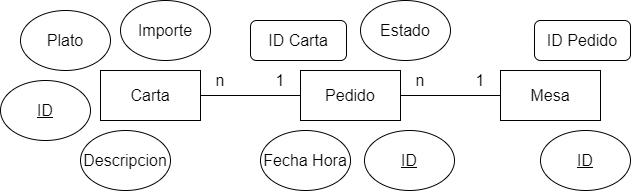

The diagram above was exported from draw.io. Its source (the exported page's mxGraphModel, read from the mxfile embedded in the PNG):
<mxGraphModel dx="880" dy="468" grid="1" gridSize="10" guides="1" tooltips="1" connect="1" arrows="1" fold="1" page="1" pageScale="1" pageWidth="827" pageHeight="1169" math="0" shadow="0">
  <root>
    <mxCell id="0" />
    <mxCell id="1" parent="0" />
    <mxCell id="_fzRZfPlBCQ5rchxv02v-1" value="&lt;font size=&quot;3&quot;&gt;Carta&lt;/font&gt;" style="rounded=0;whiteSpace=wrap;html=1;" vertex="1" parent="1">
      <mxGeometry x="150" y="120" width="100" height="50" as="geometry" />
    </mxCell>
    <mxCell id="_fzRZfPlBCQ5rchxv02v-2" value="&lt;font size=&quot;3&quot;&gt;Pedido&lt;/font&gt;" style="rounded=0;whiteSpace=wrap;html=1;" vertex="1" parent="1">
      <mxGeometry x="350" y="120" width="100" height="50" as="geometry" />
    </mxCell>
    <mxCell id="_fzRZfPlBCQ5rchxv02v-3" value="&lt;font size=&quot;3&quot;&gt;Mesa&lt;/font&gt;" style="rounded=0;whiteSpace=wrap;html=1;" vertex="1" parent="1">
      <mxGeometry x="550" y="120" width="100" height="50" as="geometry" />
    </mxCell>
    <mxCell id="_fzRZfPlBCQ5rchxv02v-4" value="" style="endArrow=none;html=1;rounded=0;entryX=1;entryY=0.5;entryDx=0;entryDy=0;exitX=0;exitY=0.5;exitDx=0;exitDy=0;" edge="1" parent="1" source="_fzRZfPlBCQ5rchxv02v-3" target="_fzRZfPlBCQ5rchxv02v-2">
      <mxGeometry width="50" height="50" relative="1" as="geometry">
        <mxPoint x="290" y="240" as="sourcePoint" />
        <mxPoint x="340" y="190" as="targetPoint" />
      </mxGeometry>
    </mxCell>
    <mxCell id="_fzRZfPlBCQ5rchxv02v-5" value="" style="endArrow=none;html=1;rounded=0;entryX=1;entryY=0.5;entryDx=0;entryDy=0;exitX=0;exitY=0.5;exitDx=0;exitDy=0;" edge="1" parent="1" source="_fzRZfPlBCQ5rchxv02v-2" target="_fzRZfPlBCQ5rchxv02v-1">
      <mxGeometry width="50" height="50" relative="1" as="geometry">
        <mxPoint x="300" y="250" as="sourcePoint" />
        <mxPoint x="350" y="200" as="targetPoint" />
      </mxGeometry>
    </mxCell>
    <mxCell id="_fzRZfPlBCQ5rchxv02v-6" value="&lt;font size=&quot;3&quot;&gt;Plato&lt;/font&gt;" style="ellipse;whiteSpace=wrap;html=1;" vertex="1" parent="1">
      <mxGeometry x="70" y="60" width="90" height="60" as="geometry" />
    </mxCell>
    <mxCell id="_fzRZfPlBCQ5rchxv02v-7" value="&lt;font size=&quot;3&quot;&gt;Descripcion&lt;/font&gt;" style="ellipse;whiteSpace=wrap;html=1;" vertex="1" parent="1">
      <mxGeometry x="130" y="180" width="90" height="60" as="geometry" />
    </mxCell>
    <mxCell id="_fzRZfPlBCQ5rchxv02v-8" value="&lt;font size=&quot;3&quot;&gt;Importe&lt;/font&gt;" style="ellipse;whiteSpace=wrap;html=1;" vertex="1" parent="1">
      <mxGeometry x="170" y="50" width="90" height="60" as="geometry" />
    </mxCell>
    <mxCell id="_fzRZfPlBCQ5rchxv02v-9" value="&lt;font size=&quot;3&quot;&gt;&lt;u&gt;ID&lt;/u&gt;&lt;/font&gt;" style="ellipse;whiteSpace=wrap;html=1;" vertex="1" parent="1">
      <mxGeometry x="50" y="130" width="90" height="60" as="geometry" />
    </mxCell>
    <mxCell id="_fzRZfPlBCQ5rchxv02v-11" value="&lt;span style=&quot;font-size: medium;&quot;&gt;&lt;u&gt;ID&lt;/u&gt;&lt;/span&gt;" style="ellipse;whiteSpace=wrap;html=1;" vertex="1" parent="1">
      <mxGeometry x="414" y="180" width="90" height="60" as="geometry" />
    </mxCell>
    <mxCell id="_fzRZfPlBCQ5rchxv02v-12" value="&lt;font size=&quot;3&quot;&gt;&lt;u&gt;ID&lt;/u&gt;&lt;/font&gt;" style="ellipse;whiteSpace=wrap;html=1;" vertex="1" parent="1">
      <mxGeometry x="590" y="180" width="90" height="60" as="geometry" />
    </mxCell>
    <mxCell id="_fzRZfPlBCQ5rchxv02v-13" value="&lt;font size=&quot;3&quot;&gt;Estado&lt;/font&gt;" style="ellipse;whiteSpace=wrap;html=1;" vertex="1" parent="1">
      <mxGeometry x="410" y="50" width="90" height="60" as="geometry" />
    </mxCell>
    <mxCell id="_fzRZfPlBCQ5rchxv02v-15" value="&lt;span style=&quot;font-size: medium;&quot;&gt;Fecha Hora&lt;/span&gt;" style="ellipse;whiteSpace=wrap;html=1;" vertex="1" parent="1">
      <mxGeometry x="310" y="180" width="90" height="60" as="geometry" />
    </mxCell>
    <mxCell id="_fzRZfPlBCQ5rchxv02v-16" value="&lt;font style=&quot;font-size: 16px;&quot;&gt;ID Carta&lt;/font&gt;" style="rounded=1;whiteSpace=wrap;html=1;" vertex="1" parent="1">
      <mxGeometry x="300" y="70" width="96" height="40" as="geometry" />
    </mxCell>
    <mxCell id="_fzRZfPlBCQ5rchxv02v-17" value="&lt;font style=&quot;font-size: 16px;&quot;&gt;ID Pedido&lt;/font&gt;" style="rounded=1;whiteSpace=wrap;html=1;" vertex="1" parent="1">
      <mxGeometry x="584" y="70" width="96" height="40" as="geometry" />
    </mxCell>
    <mxCell id="_fzRZfPlBCQ5rchxv02v-19" value="&lt;font style=&quot;font-size: 16px;&quot;&gt;n&lt;/font&gt;" style="text;html=1;align=center;verticalAlign=middle;whiteSpace=wrap;rounded=0;" vertex="1" parent="1">
      <mxGeometry x="240" y="115" width="60" height="30" as="geometry" />
    </mxCell>
    <mxCell id="_fzRZfPlBCQ5rchxv02v-20" value="&lt;font style=&quot;font-size: 16px;&quot;&gt;1&lt;/font&gt;" style="text;html=1;align=center;verticalAlign=middle;whiteSpace=wrap;rounded=0;" vertex="1" parent="1">
      <mxGeometry x="300" y="115" width="60" height="30" as="geometry" />
    </mxCell>
    <mxCell id="_fzRZfPlBCQ5rchxv02v-21" value="&lt;font style=&quot;font-size: 16px;&quot;&gt;1&lt;/font&gt;" style="text;html=1;align=center;verticalAlign=middle;whiteSpace=wrap;rounded=0;" vertex="1" parent="1">
      <mxGeometry x="500" y="115" width="60" height="30" as="geometry" />
    </mxCell>
    <mxCell id="_fzRZfPlBCQ5rchxv02v-22" value="&lt;font style=&quot;font-size: 16px;&quot;&gt;n&lt;/font&gt;" style="text;html=1;align=center;verticalAlign=middle;whiteSpace=wrap;rounded=0;" vertex="1" parent="1">
      <mxGeometry x="440" y="115" width="60" height="30" as="geometry" />
    </mxCell>
  </root>
</mxGraphModel>